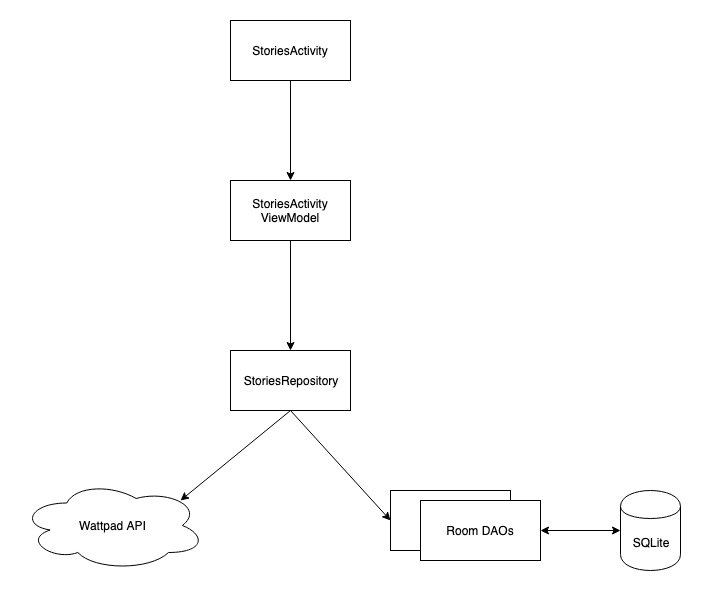

The diagram above was exported from draw.io. Its source (the exported page's mxGraphModel, read from the mxfile embedded in the PNG):
<mxGraphModel dx="808" dy="694" grid="1" gridSize="10" guides="1" tooltips="1" connect="1" arrows="1" fold="1" page="1" pageScale="1" pageWidth="850" pageHeight="1100" math="0" shadow="0">
  <root>
    <mxCell id="0" />
    <mxCell id="1" parent="0" />
    <mxCell id="hAyw5vyq4DG7jULXvmNC-1" value="StoriesActivity" style="rounded=0;whiteSpace=wrap;html=1;" vertex="1" parent="1">
      <mxGeometry x="320" y="110" width="120" height="60" as="geometry" />
    </mxCell>
    <mxCell id="hAyw5vyq4DG7jULXvmNC-3" value="StoriesActivity&lt;br&gt;ViewModel" style="rounded=0;whiteSpace=wrap;html=1;" vertex="1" parent="1">
      <mxGeometry x="320" y="270" width="120" height="60" as="geometry" />
    </mxCell>
    <mxCell id="hAyw5vyq4DG7jULXvmNC-5" value="StoriesRepository" style="rounded=0;whiteSpace=wrap;html=1;" vertex="1" parent="1">
      <mxGeometry x="320" y="440" width="120" height="60" as="geometry" />
    </mxCell>
    <mxCell id="hAyw5vyq4DG7jULXvmNC-6" value="" style="rounded=0;whiteSpace=wrap;html=1;" vertex="1" parent="1">
      <mxGeometry x="480" y="580" width="120" height="60" as="geometry" />
    </mxCell>
    <mxCell id="hAyw5vyq4DG7jULXvmNC-7" value="Room DAOs" style="rounded=0;whiteSpace=wrap;html=1;" vertex="1" parent="1">
      <mxGeometry x="510" y="590" width="120" height="60" as="geometry" />
    </mxCell>
    <mxCell id="hAyw5vyq4DG7jULXvmNC-8" value="SQLite" style="shape=cylinder;whiteSpace=wrap;html=1;boundedLbl=1;backgroundOutline=1;" vertex="1" parent="1">
      <mxGeometry x="710" y="580" width="60" height="80" as="geometry" />
    </mxCell>
    <mxCell id="hAyw5vyq4DG7jULXvmNC-9" value="Wattpad API" style="ellipse;shape=cloud;whiteSpace=wrap;html=1;" vertex="1" parent="1">
      <mxGeometry x="110" y="570" width="185" height="90" as="geometry" />
    </mxCell>
    <mxCell id="hAyw5vyq4DG7jULXvmNC-10" value="" style="endArrow=classic;startArrow=classic;html=1;entryX=0;entryY=0.5;entryDx=0;entryDy=0;exitX=1;exitY=0.5;exitDx=0;exitDy=0;" edge="1" parent="1" source="hAyw5vyq4DG7jULXvmNC-7" target="hAyw5vyq4DG7jULXvmNC-8">
      <mxGeometry width="50" height="50" relative="1" as="geometry">
        <mxPoint x="630" y="640" as="sourcePoint" />
        <mxPoint x="680" y="590" as="targetPoint" />
      </mxGeometry>
    </mxCell>
    <mxCell id="hAyw5vyq4DG7jULXvmNC-11" value="" style="endArrow=classic;html=1;exitX=0.5;exitY=1;exitDx=0;exitDy=0;" edge="1" parent="1" source="hAyw5vyq4DG7jULXvmNC-5">
      <mxGeometry width="50" height="50" relative="1" as="geometry">
        <mxPoint x="110" y="730" as="sourcePoint" />
        <mxPoint x="270" y="590" as="targetPoint" />
      </mxGeometry>
    </mxCell>
    <mxCell id="hAyw5vyq4DG7jULXvmNC-12" value="" style="endArrow=classic;html=1;entryX=0;entryY=0.5;entryDx=0;entryDy=0;" edge="1" parent="1" target="hAyw5vyq4DG7jULXvmNC-6">
      <mxGeometry width="50" height="50" relative="1" as="geometry">
        <mxPoint x="380" y="500" as="sourcePoint" />
        <mxPoint x="420" y="590" as="targetPoint" />
      </mxGeometry>
    </mxCell>
    <mxCell id="hAyw5vyq4DG7jULXvmNC-13" value="" style="endArrow=classic;html=1;entryX=0.5;entryY=0;entryDx=0;entryDy=0;exitX=0.5;exitY=1;exitDx=0;exitDy=0;" edge="1" parent="1" source="hAyw5vyq4DG7jULXvmNC-3" target="hAyw5vyq4DG7jULXvmNC-5">
      <mxGeometry width="50" height="50" relative="1" as="geometry">
        <mxPoint x="220" y="430" as="sourcePoint" />
        <mxPoint x="270" y="380" as="targetPoint" />
      </mxGeometry>
    </mxCell>
    <mxCell id="hAyw5vyq4DG7jULXvmNC-15" value="" style="endArrow=classic;html=1;exitX=0.5;exitY=1;exitDx=0;exitDy=0;entryX=0.5;entryY=0;entryDx=0;entryDy=0;" edge="1" parent="1" source="hAyw5vyq4DG7jULXvmNC-1" target="hAyw5vyq4DG7jULXvmNC-3">
      <mxGeometry width="50" height="50" relative="1" as="geometry">
        <mxPoint x="190" y="260" as="sourcePoint" />
        <mxPoint x="240" y="210" as="targetPoint" />
      </mxGeometry>
    </mxCell>
  </root>
</mxGraphModel>